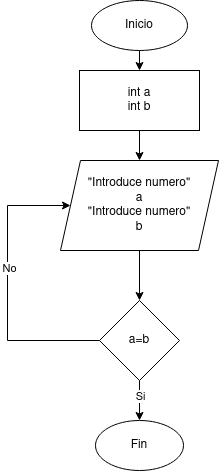

The diagram above was exported from draw.io. Its source (the exported page's mxGraphModel, read from the mxfile embedded in the PNG):
<mxGraphModel dx="1032" dy="670" grid="1" gridSize="10" guides="1" tooltips="1" connect="1" arrows="1" fold="1" page="1" pageScale="1" pageWidth="827" pageHeight="1169" math="0" shadow="0">
  <root>
    <mxCell id="0" />
    <mxCell id="1" parent="0" />
    <mxCell id="TjKlWJK6C2wF2wwwwWTa-1" value="Inicio" style="ellipse;whiteSpace=wrap;html=1;" parent="1" vertex="1">
      <mxGeometry x="354" y="10" width="96" height="50" as="geometry" />
    </mxCell>
    <mxCell id="TjKlWJK6C2wF2wwwwWTa-2" value="&lt;div&gt;int a&lt;/div&gt;&lt;div&gt;int b&lt;br&gt;&lt;/div&gt;" style="rounded=0;whiteSpace=wrap;html=1;" parent="1" vertex="1">
      <mxGeometry x="342" y="80" width="120" height="60" as="geometry" />
    </mxCell>
    <mxCell id="TjKlWJK6C2wF2wwwwWTa-3" value="&lt;div&gt;&quot;Introduce numero&quot;&lt;/div&gt;&lt;div&gt;a&lt;br&gt;&lt;/div&gt;&lt;div&gt;&quot;Introduce numero&quot;&lt;/div&gt;b" style="shape=parallelogram;perimeter=parallelogramPerimeter;whiteSpace=wrap;html=1;fixedSize=1;" parent="1" vertex="1">
      <mxGeometry x="323" y="170" width="158" height="90" as="geometry" />
    </mxCell>
    <mxCell id="TjKlWJK6C2wF2wwwwWTa-4" value="a=b" style="rhombus;whiteSpace=wrap;html=1;" parent="1" vertex="1">
      <mxGeometry x="362" y="310" width="80" height="80" as="geometry" />
    </mxCell>
    <mxCell id="TjKlWJK6C2wF2wwwwWTa-5" value="Fin" style="ellipse;whiteSpace=wrap;html=1;" parent="1" vertex="1">
      <mxGeometry x="358" y="430" width="88" height="50" as="geometry" />
    </mxCell>
    <mxCell id="TjKlWJK6C2wF2wwwwWTa-6" value="" style="endArrow=classic;html=1;rounded=0;exitX=0.5;exitY=1;exitDx=0;exitDy=0;entryX=0.5;entryY=0;entryDx=0;entryDy=0;" parent="1" source="TjKlWJK6C2wF2wwwwWTa-4" target="TjKlWJK6C2wF2wwwwWTa-5" edge="1">
      <mxGeometry width="50" height="50" relative="1" as="geometry">
        <mxPoint x="390" y="350" as="sourcePoint" />
        <mxPoint x="440" y="300" as="targetPoint" />
      </mxGeometry>
    </mxCell>
    <mxCell id="TjKlWJK6C2wF2wwwwWTa-11" value="Si" style="edgeLabel;html=1;align=center;verticalAlign=middle;resizable=0;points=[];" parent="TjKlWJK6C2wF2wwwwWTa-6" vertex="1" connectable="0">
      <mxGeometry x="-0.25" relative="1" as="geometry">
        <mxPoint as="offset" />
      </mxGeometry>
    </mxCell>
    <mxCell id="TjKlWJK6C2wF2wwwwWTa-7" value="" style="edgeStyle=none;orthogonalLoop=1;jettySize=auto;html=1;rounded=0;exitX=0.5;exitY=1;exitDx=0;exitDy=0;entryX=0.5;entryY=0;entryDx=0;entryDy=0;" parent="1" source="TjKlWJK6C2wF2wwwwWTa-3" target="TjKlWJK6C2wF2wwwwWTa-4" edge="1">
      <mxGeometry width="100" relative="1" as="geometry">
        <mxPoint x="170" y="240" as="sourcePoint" />
        <mxPoint x="270" y="240" as="targetPoint" />
        <Array as="points" />
      </mxGeometry>
    </mxCell>
    <mxCell id="TjKlWJK6C2wF2wwwwWTa-8" value="" style="edgeStyle=none;orthogonalLoop=1;jettySize=auto;html=1;rounded=0;exitX=0.5;exitY=1;exitDx=0;exitDy=0;entryX=0.5;entryY=0;entryDx=0;entryDy=0;" parent="1" source="TjKlWJK6C2wF2wwwwWTa-2" target="TjKlWJK6C2wF2wwwwWTa-3" edge="1">
      <mxGeometry width="100" relative="1" as="geometry">
        <mxPoint x="200" y="160" as="sourcePoint" />
        <mxPoint x="300" y="160" as="targetPoint" />
        <Array as="points" />
      </mxGeometry>
    </mxCell>
    <mxCell id="TjKlWJK6C2wF2wwwwWTa-9" value="" style="edgeStyle=none;orthogonalLoop=1;jettySize=auto;html=1;rounded=0;exitX=0.5;exitY=1;exitDx=0;exitDy=0;entryX=0.5;entryY=0;entryDx=0;entryDy=0;" parent="1" source="TjKlWJK6C2wF2wwwwWTa-1" target="TjKlWJK6C2wF2wwwwWTa-2" edge="1">
      <mxGeometry width="100" relative="1" as="geometry">
        <mxPoint x="140" y="90" as="sourcePoint" />
        <mxPoint x="240" y="90" as="targetPoint" />
        <Array as="points" />
      </mxGeometry>
    </mxCell>
    <mxCell id="TjKlWJK6C2wF2wwwwWTa-10" value="" style="edgeStyle=none;orthogonalLoop=1;jettySize=auto;html=1;rounded=0;exitX=0;exitY=0.5;exitDx=0;exitDy=0;entryX=0;entryY=0.5;entryDx=0;entryDy=0;" parent="1" source="TjKlWJK6C2wF2wwwwWTa-4" target="TjKlWJK6C2wF2wwwwWTa-3" edge="1">
      <mxGeometry width="100" relative="1" as="geometry">
        <mxPoint x="170" y="320" as="sourcePoint" />
        <mxPoint x="270" y="320" as="targetPoint" />
        <Array as="points">
          <mxPoint x="270" y="350" />
          <mxPoint x="270" y="215" />
        </Array>
      </mxGeometry>
    </mxCell>
    <mxCell id="TjKlWJK6C2wF2wwwwWTa-12" value="No" style="edgeLabel;html=1;align=center;verticalAlign=middle;resizable=0;points=[];" parent="TjKlWJK6C2wF2wwwwWTa-10" vertex="1" connectable="0">
      <mxGeometry x="0.1379" y="-1" relative="1" as="geometry">
        <mxPoint as="offset" />
      </mxGeometry>
    </mxCell>
  </root>
</mxGraphModel>